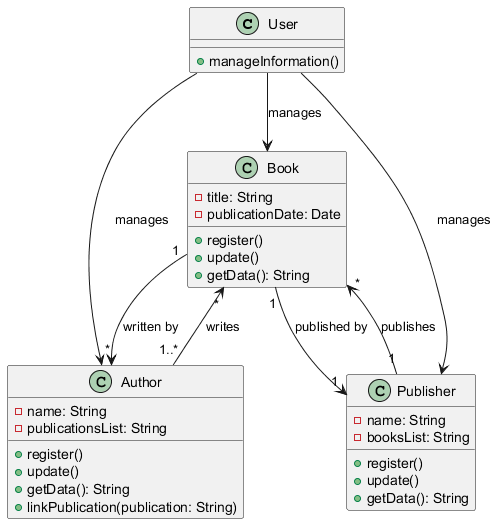

The diagram above was rendered by PlantUML. Its source (embedded in the PNG):
@startuml
class User {
    + manageInformation()
}

class Book {
    - title: String
    - publicationDate: Date
    + register()
    + update()
    + getData(): String
}

class Author {
    - name: String
    - publicationsList: String
    + register()
    + update()
    + getData(): String
    + linkPublication(publication: String)
}

class Publisher {
    - name: String
    - booksList: String
    + register()
    + update()
    + getData(): String
}

User --> Book : "manages"
User --> Author : "manages"
User --> Publisher : "manages"

Book "1" --> "*" Author : "written by"
Book "1" --> "1" Publisher : "published by"
Author "1..*" --> "*" Book : "writes"
Publisher "1" --> "*" Book : "publishes"
@enduml